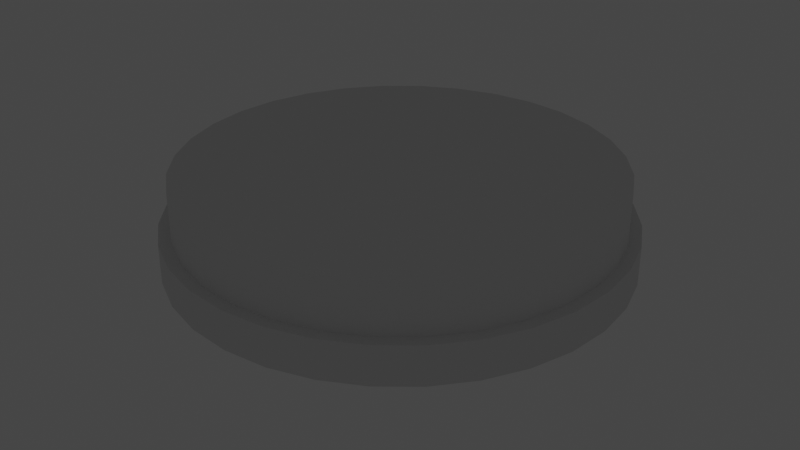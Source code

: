 # Source: smokealarm.blend  (saved by Blender 3.6.13; exported with 4.5.12 LTS)
import bpy
from mathutils import Matrix  # noqa: F401  (used for matrix-valued properties, if any)

bpy.ops.wm.read_factory_settings(use_empty=True)
scene = bpy.context.scene
scene.name = 'Scene'

# ---- collections
col_collection = bpy.data.collections.new('Collection'); scene.collection.children.link(col_collection)

# ---- materials (node trees are filled in below, after node groups)
mat_red = bpy.data.materials.new('red')
mat_red.use_transparent_shadow = False

# ---- node groups
ng_auto_smooth = bpy.data.node_groups.new('Auto Smooth', 'GeometryNodeTree')
_s = ng_auto_smooth.interface.new_socket(name='Geometry', in_out='OUTPUT', socket_type='NodeSocketGeometry')
_s = ng_auto_smooth.interface.new_socket(name='Geometry', in_out='INPUT', socket_type='NodeSocketGeometry')
_s = ng_auto_smooth.interface.new_socket(name='Angle', in_out='INPUT', socket_type='NodeSocketFloat')
_s.subtype = 'ANGLE'
_s.min_value = 0.0
_s.max_value = 3.142
ng_auto_smooth.is_modifier = True
_N = ng_auto_smooth.nodes; _L = ng_auto_smooth.links
n0 = _N.new('NodeGroupOutput'); n0.name = 'Group Output'; n0.location = (480, -100)
n1 = _N.new('NodeGroupInput'); n1.name = 'Group Input'; n1.location = (-420, -300)
n2 = _N.new('NodeGroupInput'); n2.name = 'Group Input.001'; n2.location = (-60, -100)
n3 = _N.new('GeometryNodeSetShadeSmooth'); n3.name = 'Set Shade Smooth'; n3.location = (120, -100)
n3.domain = 'EDGE'
n4 = _N.new('GeometryNodeSetShadeSmooth'); n4.name = 'Set Shade Smooth.001'; n4.location = (300, -100)
n5 = _N.new('GeometryNodeInputMeshEdgeAngle'); n5.name = 'Edge Angle'; n5.location = (-420, -220)
n6 = _N.new('GeometryNodeInputEdgeSmooth'); n6.name = 'Is Edge Smooth'; n6.location = (-60, -160)
n7 = _N.new('GeometryNodeInputShadeSmooth'); n7.name = 'Is Face Smooth'; n7.location = (-240, -340)
n8 = _N.new('FunctionNodeBooleanMath'); n8.name = 'Boolean Math'; n8.location = (-60, -220)
n9 = _N.new('FunctionNodeCompare'); n9.name = 'Compare'; n9.location = (-240, -180)
n9.operation = 'LESS_EQUAL'
_L.new(n5.outputs[0], n9.inputs[0])
_L.new(n4.outputs[0], n0.inputs[0])
_L.new(n1.outputs[1], n9.inputs[1])
_L.new(n9.outputs[0], n8.inputs[0])
_L.new(n7.outputs[0], n8.inputs[1])
_L.new(n2.outputs[0], n3.inputs[0])
_L.new(n6.outputs[0], n3.inputs[1])
_L.new(n3.outputs[0], n4.inputs[0])
_L.new(n8.outputs[0], n3.inputs[2])
n0.is_active_output = True

# ---- material node trees
mat_red.use_nodes = True; mat_red.node_tree.nodes.clear()
_N = mat_red.node_tree.nodes; _L = mat_red.node_tree.links
n0 = _N.new('ShaderNodeBsdfPrincipled'); n0.name = 'Principled BSDF'; n0.location = (10, 300)
n0.distribution = 'GGX'
n0.subsurface_method = 'RANDOM_WALK_SKIN'
n0.inputs[0].default_value = (0.8, 0.0, 0.006062, 1.0)
n0.inputs[3].default_value = 1.45
n0.inputs[27].default_value = (1.0, 0.0, 0.005083, 1.0)
n0.inputs[28].default_value = 10.0
n1 = _N.new('ShaderNodeOutputMaterial'); n1.name = 'Material Output'; n1.location = (300, 300)
_L.new(n0.outputs[0], n1.inputs[0])
n1.is_active_output = True

# ---- world
world_world = bpy.data.worlds.new('World'); scene.world = world_world
world_world.use_nodes = True; world_world.node_tree.nodes.clear()
_N = world_world.node_tree.nodes; _L = world_world.node_tree.links
n0 = _N.new('ShaderNodeOutputWorld'); n0.name = 'World Output'; n0.location = (300, 300)
n1 = _N.new('ShaderNodeBackground'); n1.name = 'Background'; n1.location = (10, 300)
n1.inputs[0].default_value = (0.05088, 0.05088, 0.05088, 1.0)
_L.new(n1.outputs[0], n0.inputs[0])
n0.is_active_output = True
world_world.color = (0.05088, 0.05088, 0.05088)
world_world.use_sun_shadow = False
world_world.sun_shadow_jitter_overblur = 0.0

# ---- meshes
me_cylinder = bpy.data.meshes.new('Cylinder')
me_cylinder.from_pydata([(0.0, 0.3666, -0.08704), (0.0, 0.3666, 0.0), (0.07151, 0.3595, -0.08704), (0.07151, 0.3595, 0.0), (0.1403, 0.3386, -0.08704), (0.1403, 0.3386, 0.0), (0.2036, 0.3048, -0.08704), (0.2036, 0.3048, 0.0), (0.2592, 0.2592, -0.08704), (0.2592, 0.2592, 0.0), (0.3048, 0.2036, -0.08704), (0.3048, 0.2036, 0.0), (0.3386, 0.1403, -0.08704), (0.3386, 0.1403, 0.0), (0.3595, 0.07151, -0.08704), (0.3595, 0.07151, 0.0), (0.3666, 0.0, -0.08704), (0.3666, 0.0, 0.0), (0.3595, -0.07151, -0.08704), (0.3595, -0.07151, 0.0), (0.3386, -0.1403, -0.08704), (0.3386, -0.1403, 0.0), (0.3048, -0.2036, -0.08704), (0.3048, -0.2036, 0.0), (0.2592, -0.2592, -0.08704), (0.2592, -0.2592, 0.0), (0.2036, -0.3048, -0.08704), (0.2036, -0.3048, 0.0), (0.1403, -0.3386, -0.08704), (0.1403, -0.3386, 0.0), (0.07151, -0.3595, -0.08704), (0.07151, -0.3595, 0.0), (0.0, -0.3666, -0.08704), (0.0, -0.3666, 0.0), (-0.07151, -0.3595, -0.08704), (-0.07151, -0.3595, 0.0), (-0.1403, -0.3386, -0.08704), (-0.1403, -0.3386, 0.0), (-0.2036, -0.3048, -0.08704), (-0.2036, -0.3048, 0.0), (-0.2592, -0.2592, -0.08704), (-0.2592, -0.2592, 0.0), (-0.3048, -0.2036, -0.08704), (-0.3048, -0.2036, 0.0), (-0.3386, -0.1403, -0.08704), (-0.3386, -0.1403, 0.0), (-0.3595, -0.07151, -0.08704), (-0.3595, -0.07151, 0.0), (-0.3666, 0.0, -0.08704), (-0.3666, 0.0, 0.0), (-0.3595, 0.07151, -0.08704), (-0.3595, 0.07151, 0.0), (-0.3386, 0.1403, -0.08704), (-0.3386, 0.1403, 0.0), (-0.3048, 0.2036, -0.08704), (-0.3048, 0.2036, 0.0), (-0.2592, 0.2592, -0.08704), (-0.2592, 0.2592, 0.0), (-0.2036, 0.3048, -0.08704), (-0.2036, 0.3048, 0.0), (-0.1403, 0.3386, -0.08704), (-0.1403, 0.3386, 0.0), (-0.07151, 0.3595, -0.08704), (-0.07151, 0.3595, 0.0), (5.989e-10, 0.387, -0.08704), (0.07551, 0.3796, -0.08704), (0.1481, 0.3576, -0.08704), (0.215, 0.3218, -0.08704), (0.2737, 0.2737, -0.08704), (0.3218, 0.215, -0.08704), (0.3576, 0.1481, -0.08704), (0.3796, 0.07551, -0.08704), (0.387, 1.562e-10, -0.08704), (0.3796, -0.07551, -0.08704), (0.3576, -0.1481, -0.08704), (0.3218, -0.215, -0.08704), (0.2737, -0.2737, -0.08704), (0.215, -0.3218, -0.08704), (0.1481, -0.3576, -0.08704), (0.07551, -0.3796, -0.08704), (5.989e-10, -0.387, -0.08704), (-0.07551, -0.3796, -0.08704), (-0.1481, -0.3576, -0.08704), (-0.215, -0.3218, -0.08704), (-0.2737, -0.2737, -0.08704), (-0.3218, -0.215, -0.08704), (-0.3576, -0.1481, -0.08704), (-0.3796, -0.07551, -0.08704), (-0.387, 1.562e-10, -0.08704), (-0.3796, 0.07551, -0.08704), (-0.3576, 0.1481, -0.08704), (-0.3218, 0.215, -0.08704), (-0.2737, 0.2737, -0.08704), (-0.215, 0.3218, -0.08704), (-0.1481, 0.3576, -0.08704), (-0.07551, 0.3796, -0.08704), (3.309e-10, 0.387, -0.1529), (0.07551, 0.3796, -0.1529), (0.1481, 0.3576, -0.1529), (0.215, 0.3218, -0.1529), (0.2737, 0.2737, -0.1529), (0.3218, 0.215, -0.1529), (0.3576, 0.1481, -0.1529), (0.3796, 0.07551, -0.1529), (0.387, 1.562e-10, -0.1529), (0.3796, -0.07551, -0.1529), (0.3576, -0.1481, -0.1529), (0.3218, -0.215, -0.1529), (0.2737, -0.2737, -0.1529), (0.215, -0.3218, -0.1529), (0.1481, -0.3576, -0.1529), (0.07551, -0.3796, -0.1529), (3.309e-10, -0.387, -0.1529), (-0.07551, -0.3796, -0.1529), (-0.1481, -0.3576, -0.1529), (-0.215, -0.3218, -0.1529), (-0.2737, -0.2737, -0.1529), (-0.3218, -0.215, -0.1529), (-0.3576, -0.1481, -0.1529), (-0.3796, -0.07551, -0.1529), (-0.387, 1.562e-10, -0.1529), (-0.3796, 0.07551, -0.1529), (-0.3576, 0.1481, -0.1529), (-0.3218, 0.215, -0.1529), (-0.2737, 0.2737, -0.1529), (-0.215, 0.3218, -0.1529), (-0.1481, 0.3576, -0.1529), (-0.07551, 0.3796, -0.1529), (1.499e-09, 0.297, -0.1778), (0.05794, 0.2913, -0.1778), (0.1137, 0.2744, -0.1778), (0.165, 0.2469, -0.1778), (0.21, 0.21, -0.1778), (0.2469, 0.165, -0.1778), (0.2744, 0.1137, -0.1778), (0.2913, 0.05794, -0.1778), (0.297, -1.83e-09, -0.1778), (0.2913, -0.05794, -0.1778), (0.2744, -0.1137, -0.1778), (0.2469, -0.165, -0.1778), (0.21, -0.21, -0.1778), (0.165, -0.2469, -0.1778), (0.1137, -0.2744, -0.1778), (0.05794, -0.2913, -0.1778), (1.499e-09, -0.297, -0.1778), (-0.05794, -0.2913, -0.1778), (-0.1137, -0.2744, -0.1778), (-0.165, -0.2469, -0.1778), (-0.21, -0.21, -0.1778), (-0.2469, -0.165, -0.1778), (-0.2168, 0.09538, -0.1225), (-0.2196, 0.1033, -0.1213), (-0.1784, -0.07948, -0.1302), (-0.1899, -0.08423, -0.1279), (-0.1812, -0.0874, -0.1291), (-0.2469, 0.165, -0.1778), (-0.21, 0.21, -0.1778), (-0.165, 0.2469, -0.1778), (-0.1137, 0.2744, -0.1778), (-0.05794, 0.2913, -0.1778), (4.362e-09, 0.1724, -0.201), (0.03363, 0.1691, -0.201), (0.06596, 0.1592, -0.201), (0.09576, 0.1433, -0.201), (0.1219, 0.1219, -0.201), (0.1433, 0.09576, -0.201), (0.1592, 0.06596, -0.201), (0.1691, 0.03363, -0.201), (0.1724, -3.016e-09, -0.201), (0.1691, -0.03363, -0.201), (0.1592, -0.06596, -0.201), (0.1433, -0.09576, -0.201), (0.1219, -0.1219, -0.201), (0.09576, -0.1433, -0.201), (0.06596, -0.1592, -0.201), (0.03363, -0.1691, -0.201), (4.362e-09, -0.1724, -0.201), (-0.03363, -0.1691, -0.201), (-0.06596, -0.1592, -0.201), (-0.09576, -0.1433, -0.201), (-0.1219, -0.1219, -0.201), (-0.1433, -0.09576, -0.201), (-0.1592, -0.06596, -0.201), (-0.1691, -0.03363, -0.201), (-0.1724, -3.016e-09, -0.201), (-0.1691, 0.03363, -0.201), (-0.1592, 0.06596, -0.201), (-0.1433, 0.09576, -0.201), (-0.1219, 0.1219, -0.201), (-0.09576, 0.1433, -0.201), (-0.06596, 0.1592, -0.201), (-0.03363, 0.1691, -0.201), (8.604e-09, 0.07725, -0.209), (0.01507, 0.07577, -0.209), (0.02956, 0.07137, -0.209), (0.04292, 0.06423, -0.209), (0.05463, 0.05463, -0.209), (0.06423, 0.04292, -0.209), (0.07137, 0.02956, -0.209), (0.07577, 0.01507, -0.209), (0.07725, -1.79e-09, -0.209), (0.07577, -0.01507, -0.209), (0.07137, -0.02956, -0.209), (0.06423, -0.04292, -0.209), (0.05463, -0.05463, -0.209), (0.04292, -0.06423, -0.209), (0.02956, -0.07137, -0.209), (0.01507, -0.07577, -0.209), (8.604e-09, -0.07725, -0.209), (-0.01507, -0.07577, -0.209), (-0.02956, -0.07137, -0.209), (-0.04292, -0.06423, -0.209), (-0.05463, -0.05463, -0.209), (-0.06423, -0.04292, -0.209), (-0.07137, -0.02956, -0.209), (-0.07577, -0.01507, -0.209), (-0.07725, -1.79e-09, -0.209), (-0.07577, 0.01507, -0.209), (-0.07137, 0.02956, -0.209), (-0.06423, 0.04292, -0.209), (-0.05463, 0.05463, -0.209), (-0.04292, 0.06423, -0.209), (-0.02956, 0.07137, -0.209), (-0.01507, 0.07577, -0.209), (-0.01507, 0.07577, -0.1895), (-0.02956, 0.07137, -0.1895), (-0.04292, 0.06423, -0.1895), (-0.05463, 0.05463, -0.1895), (-0.06423, 0.04292, -0.1895), (-0.07137, 0.02956, -0.1895), (-0.07577, 0.01507, -0.1895), (-0.07725, -1.72e-09, -0.1895), (-0.07577, -0.01507, -0.1895), (-0.07137, -0.02956, -0.1895), (-0.06423, -0.04292, -0.1895), (-0.05463, -0.05463, -0.1895), (-0.04292, -0.06423, -0.1895), (-0.02956, -0.07137, -0.1895), (-0.01507, -0.07577, -0.1895), (8.657e-09, -0.07725, -0.1895), (0.01507, -0.07577, -0.1895), (0.02956, -0.07137, -0.1895), (0.04292, -0.06423, -0.1895), (0.05463, -0.05463, -0.1895), (0.06423, -0.04292, -0.1895), (0.07137, -0.02956, -0.1895), (0.07577, -0.01507, -0.1895), (0.07725, -1.72e-09, -0.1895), (0.07577, 0.01507, -0.1895), (0.07137, 0.02956, -0.1895), (0.06423, 0.04292, -0.1895), (0.05463, 0.05463, -0.1895), (0.04292, 0.06423, -0.1895), (0.02956, 0.07137, -0.1895), (0.01507, 0.07577, -0.1895), (8.657e-09, 0.07725, -0.1895), (-0.2168, -0.09538, -0.1225), (-0.2283, -0.1001, -0.1202), (-0.2196, -0.1033, -0.1213), (-0.2844, 0.19, -0.1654), (-0.2844, -0.19, -0.1654), (-0.2969, -0.1286, -0.1028), (-0.3081, -0.1332, -0.09948), (-0.2124, -0.1419, -0.1856), (-0.1779, -0.1188, -0.1933), (-0.2995, -0.1364, -0.1012), (-0.3081, 0.1332, -0.09948), (-0.2969, 0.1286, -0.1028), (-0.2995, 0.1364, -0.1012), (-0.2665, 0.116, -0.1119), (-0.2552, 0.1113, -0.1148), (-0.2579, 0.1192, -0.1136), (-0.2552, -0.1113, -0.1148), (-0.2665, -0.116, -0.1119), (-0.2579, -0.1192, -0.1136), (-0.2124, 0.1419, -0.1856), (-0.1779, 0.1188, -0.1933), (-0.28, -0.116, -0.1761), (-0.2687, -0.1113, -0.179), (-0.2714, -0.1192, -0.1778), (-0.2972, -0.05913, -0.1761), (-0.2852, -0.05673, -0.179), (-0.3031, -1.696e-09, -0.1761), (-0.2908, -1.889e-09, -0.179), (-0.2972, 0.05913, -0.1761), (-0.2852, 0.05673, -0.179), (-0.2687, 0.1113, -0.179), (-0.28, 0.116, -0.1761), (-0.2714, 0.1192, -0.1778), (-0.3295, 0.06554, -0.1671), (-0.3414, 0.06791, -0.1637), (-0.3481, -7.029e-10, -0.1637), (-0.3359, -9.712e-10, -0.1671), (-0.3104, 0.1286, -0.1671), (-0.3216, 0.1332, -0.1637), (-0.313, 0.1364, -0.1654), (-0.3216, -0.1332, -0.1637), (-0.3104, -0.1286, -0.1671), (-0.313, -0.1364, -0.1654), (-0.3295, -0.06554, -0.1671), (-0.3414, -0.06791, -0.1637), (-0.2417, -0.1001, -0.1844), (-0.2303, -0.09538, -0.1867), (-0.233, -0.1033, -0.1856), (-0.2034, -0.08423, -0.1921), (-0.1919, -0.07948, -0.1945), (-0.1947, -0.0874, -0.1933), (-0.2445, -0.04863, -0.1867), (-0.2566, -0.05105, -0.1844), (-0.2037, -0.04052, -0.1945), (-0.2159, -0.04294, -0.1921), (-0.2492, -2.285e-09, -0.1867), (-0.2617, -2.167e-09, -0.1844), (-0.2077, -2.68e-09, -0.1945), (-0.2201, -2.562e-09, -0.1921), (-0.2445, 0.04863, -0.1867), (-0.2566, 0.05105, -0.1844), (-0.2037, 0.04052, -0.1945), (-0.2159, 0.04294, -0.1921), (-0.2303, 0.09538, -0.1867), (-0.2417, 0.1001, -0.1844), (-0.233, 0.1033, -0.1856), (-0.1919, 0.07948, -0.1945), (-0.2034, 0.08423, -0.1921), (-0.1947, 0.0874, -0.1933), (-0.2283, 0.1001, -0.1202), (-0.1812, 0.0874, -0.1291), (-0.1784, 0.07948, -0.1302), (-0.1899, 0.08423, -0.1279), (-0.2838, -0.05913, -0.1119), (-0.2717, -0.05673, -0.1148), (-0.2896, -7.509e-09, -0.1119), (-0.2773, -7.702e-09, -0.1148), (-0.2838, 0.05913, -0.1119), (-0.2717, 0.05673, -0.1148), (-0.3346, -6.516e-09, -0.09948), (-0.3225, -6.784e-09, -0.1028), (-0.316, -0.06554, -0.1028), (-0.3279, -0.06791, -0.09948), (-0.316, 0.06554, -0.1028), (-0.3279, 0.06791, -0.09948), (-0.231, 0.04863, -0.1225), (-0.2431, 0.05105, -0.1202), (-0.1902, 0.04052, -0.1302), (-0.2024, 0.04294, -0.1279), (-0.2358, -8.097e-09, -0.1225), (-0.2482, -7.979e-09, -0.1202), (-0.1942, -8.493e-09, -0.1302), (-0.2066, -8.375e-09, -0.1279), (-0.231, -0.04863, -0.1225), (-0.2431, -0.05105, -0.1202), (-0.1902, -0.04052, -0.1302), (-0.2024, -0.04294, -0.1279), (8.702e-09, 0.07407, -0.2091), (0.01445, 0.07264, -0.2091), (0.02834, 0.06843, -0.2091), (0.04115, 0.06158, -0.2091), (0.05237, 0.05237, -0.2091), (0.06158, 0.04115, -0.2091), (0.06843, 0.02834, -0.2091), (0.07264, 0.01445, -0.2091), (0.07407, -1.816e-09, -0.2091), (0.07264, -0.01445, -0.2091), (0.06843, -0.02834, -0.2091), (0.06158, -0.04115, -0.2091), (0.05237, -0.05237, -0.2091), (0.04115, -0.06158, -0.2091), (0.02834, -0.06843, -0.2091), (0.01445, -0.07264, -0.2091), (8.702e-09, -0.07407, -0.2091), (-0.01445, -0.07264, -0.2091), (-0.02834, -0.06843, -0.2091), (-0.04115, -0.06158, -0.2091), (-0.05237, -0.05237, -0.2091), (-0.06158, -0.04115, -0.2091), (-0.06843, -0.02834, -0.2091), (-0.07264, -0.01445, -0.2091), (-0.07407, -1.816e-09, -0.2091), (-0.07264, 0.01445, -0.2091), (-0.06843, 0.02834, -0.2091), (-0.06158, 0.04115, -0.2091), (-0.05237, 0.05237, -0.2091), (-0.04115, 0.06158, -0.2091), (-0.02834, 0.06843, -0.2091), (-0.01445, 0.07264, -0.2091), (1.065e-08, 0.007588, -0.2134), (0.00148, 0.007443, -0.2134), (0.002904, 0.007011, -0.2134), (0.004216, 0.00631, -0.2134), (0.005366, 0.005366, -0.2134), (0.00631, 0.004216, -0.2134), (0.007011, 0.002904, -0.2134), (0.007443, 0.00148, -0.2134), (0.007588, -2.141e-09, -0.2134), (0.007443, -0.00148, -0.2134), (0.007011, -0.002904, -0.2134), (0.00631, -0.004216, -0.2134), (0.005366, -0.005366, -0.2134), (0.004216, -0.00631, -0.2134), (0.002904, -0.007011, -0.2134), (0.00148, -0.007443, -0.2134), (1.065e-08, -0.007588, -0.2134), (-0.00148, -0.007443, -0.2134), (-0.002904, -0.007011, -0.2134), (-0.004216, -0.00631, -0.2134), (-0.005366, -0.005366, -0.2134), (-0.00631, -0.004216, -0.2134), (-0.007011, -0.002904, -0.2134), (-0.007443, -0.00148, -0.2134), (-0.007588, -2.141e-09, -0.2134), (-0.007443, 0.00148, -0.2134), (-0.007011, 0.002904, -0.2134), (-0.00631, 0.004216, -0.2134), (-0.005366, 0.005366, -0.2134), (-0.004216, 0.00631, -0.2134), (-0.002904, 0.007011, -0.2134), (-0.00148, 0.007443, -0.2134), (-0.07264, 0.01445, -0.1896), (0.06158, -0.04115, -0.1896), (-0.07407, -1.745e-09, -0.1896), (0.06843, -0.02834, -0.1896), (-0.07264, -0.01445, -0.1896), (0.07264, -0.01445, -0.1896), (-0.06843, -0.02834, -0.1896), (0.07407, -1.745e-09, -0.1896), (-0.06158, -0.04115, -0.1896), (0.07264, 0.01445, -0.1896), (-0.05237, -0.05237, -0.1896), (0.06843, 0.02834, -0.1896), (-0.04115, -0.06158, -0.1896), (0.06158, 0.04115, -0.1896), (-0.02834, -0.06843, -0.1896), (-0.01445, 0.07264, -0.1896), (0.05237, 0.05237, -0.1896), (-0.01445, -0.07264, -0.1896), (-0.02834, 0.06843, -0.1896), (0.04115, 0.06158, -0.1896), (8.755e-09, -0.07407, -0.1896), (-0.04115, 0.06158, -0.1896), (0.02834, 0.06843, -0.1896), (0.01445, -0.07264, -0.1896), (-0.05237, 0.05237, -0.1896), (8.755e-09, 0.07407, -0.1896), (0.01445, 0.07264, -0.1896), (0.02834, -0.06843, -0.1896), (-0.06843, 0.02834, -0.1896), (-0.06158, 0.04115, -0.1896), (0.05237, -0.05237, -0.1896), (0.04115, -0.06158, -0.1896)], [], [(0, 1, 3, 2), (2, 3, 5, 4), (4, 5, 7, 6), (6, 7, 9, 8), (8, 9, 11, 10), (10, 11, 13, 12), (12, 13, 15, 14), (14, 15, 17, 16), (16, 17, 19, 18), (18, 19, 21, 20), (20, 21, 23, 22), (22, 23, 25, 24), (24, 25, 27, 26), (26, 27, 29, 28), (28, 29, 31, 30), (30, 31, 33, 32), (32, 33, 35, 34), (34, 35, 37, 36), (36, 37, 39, 38), (38, 39, 41, 40), (40, 41, 43, 42), (42, 43, 45, 44), (44, 45, 47, 46), (46, 47, 49, 48), (48, 49, 51, 50), (50, 51, 53, 52), (52, 53, 55, 54), (54, 55, 57, 56), (56, 57, 59, 58), (58, 59, 61, 60), (3, 1, 63, 61, 59, 57, 55, 53, 51, 49, 47, 45, 43, 41, 39, 37, 35, 33, 31, 29, 27, 25, 23, 21, 19, 17, 15, 13, 11, 9, 7, 5), (60, 61, 63, 62), (62, 63, 1, 0), (6, 8, 68, 67), (85, 86, 118, 117), (24, 26, 77, 76), (42, 44, 86, 85), (60, 62, 95, 94), (16, 18, 73, 72), (34, 36, 82, 81), (52, 54, 91, 90), (8, 10, 69, 68), (26, 28, 78, 77), (44, 46, 87, 86), (0, 2, 65, 64), (62, 0, 64, 95), (18, 20, 74, 73), (36, 38, 83, 82), (54, 56, 92, 91), (10, 12, 70, 69), (28, 30, 79, 78), (46, 48, 88, 87), (2, 4, 66, 65), (20, 22, 75, 74), (38, 40, 84, 83), (56, 58, 93, 92), (12, 14, 71, 70), (30, 32, 80, 79), (48, 50, 89, 88), (4, 6, 67, 66), (22, 24, 76, 75), (40, 42, 85, 84), (58, 60, 94, 93), (14, 16, 72, 71), (32, 34, 81, 80), (50, 52, 90, 89), (285, 286, 320, 316), (72, 73, 105, 104), (86, 87, 119, 118), (73, 74, 106, 105), (87, 88, 120, 119), (74, 75, 107, 106), (88, 89, 121, 120), (75, 76, 108, 107), (89, 90, 122, 121), (76, 77, 109, 108), (90, 91, 123, 122), (77, 78, 110, 109), (64, 65, 97, 96), (91, 92, 124, 123), (78, 79, 111, 110), (65, 66, 98, 97), (92, 93, 125, 124), (79, 80, 112, 111), (66, 67, 99, 98), (93, 94, 126, 125), (80, 81, 113, 112), (67, 68, 100, 99), (94, 95, 127, 126), (81, 82, 114, 113), (68, 69, 101, 100), (95, 64, 96, 127), (82, 83, 115, 114), (69, 70, 102, 101), (83, 84, 116, 115), (70, 71, 103, 102), (84, 85, 117, 116), (71, 72, 104, 103), (157, 158, 190, 189), (107, 108, 140, 139), (286, 288, 155, 275, 321, 320), (108, 109, 141, 140), (120, 121, 290, 291), (109, 110, 142, 141), (96, 97, 129, 128), (123, 124, 156, 155, 259), (110, 111, 143, 142), (97, 98, 130, 129), (124, 125, 157, 156), (111, 112, 144, 143), (98, 99, 131, 130), (125, 126, 158, 157), (112, 113, 145, 144), (99, 100, 132, 131), (126, 127, 159, 158), (113, 114, 146, 145), (100, 101, 133, 132), (127, 96, 128, 159), (114, 115, 147, 146), (101, 102, 134, 133), (115, 116, 148, 147), (102, 103, 135, 134), (116, 117, 260, 149, 148), (103, 104, 136, 135), (278, 281, 308, 301), (104, 105, 137, 136), (281, 283, 312, 308), (105, 106, 138, 137), (283, 285, 316, 312), (106, 107, 139, 138), (179, 180, 212, 211), (144, 145, 177, 176), (131, 132, 164, 163), (158, 159, 191, 190), (145, 146, 178, 177), (132, 133, 165, 164), (159, 128, 160, 191), (146, 147, 179, 178), (133, 134, 166, 165), (147, 148, 180, 179), (134, 135, 167, 166), (148, 149, 263, 264, 181, 180), (135, 136, 168, 167), (307, 311, 314, 310), (136, 137, 169, 168), (264, 306, 305, 182, 181), (137, 138, 170, 169), (311, 315, 318, 314), (138, 139, 171, 170), (315, 319, 323, 318), (139, 140, 172, 171), (319, 321, 275, 276, 324, 323), (140, 141, 173, 172), (273, 272, 274), (141, 142, 174, 173), (128, 129, 161, 160), (155, 156, 188, 187, 276, 275), (142, 143, 175, 174), (129, 130, 162, 161), (156, 157, 189, 188), (143, 144, 176, 175), (130, 131, 163, 162), (230, 229, 445, 417), (166, 167, 199, 198), (180, 181, 213, 212), (167, 168, 200, 199), (181, 182, 214, 213), (168, 169, 201, 200), (182, 183, 215, 214), (169, 170, 202, 201), (183, 184, 216, 215), (170, 171, 203, 202), (184, 185, 217, 216), (171, 172, 204, 203), (185, 186, 218, 217), (172, 173, 205, 204), (186, 187, 219, 218), (173, 174, 206, 205), (160, 161, 193, 192), (187, 188, 220, 219), (174, 175, 207, 206), (161, 162, 194, 193), (188, 189, 221, 220), (175, 176, 208, 207), (162, 163, 195, 194), (189, 190, 222, 221), (176, 177, 209, 208), (163, 164, 196, 195), (190, 191, 223, 222), (177, 178, 210, 209), (164, 165, 197, 196), (191, 160, 192, 223), (178, 179, 211, 210), (165, 166, 198, 197), (216, 217, 230, 231), (377, 376, 421, 419), (215, 216, 231, 232), (376, 375, 423, 421), (214, 215, 232, 233), (375, 374, 425, 423), (213, 214, 233, 234), (374, 373, 427, 425), (212, 213, 234, 235), (373, 372, 429, 427), (211, 212, 235, 236), (372, 371, 431, 429), (210, 211, 236, 237), (371, 370, 434, 431), (209, 210, 237, 238), (370, 369, 437, 434), (208, 209, 238, 239), (369, 368, 440, 437), (207, 208, 239, 240), (368, 367, 444, 440), (206, 207, 240, 241), (367, 366, 448, 444), (205, 206, 241, 242), (366, 365, 447, 448), (204, 205, 242, 243), (365, 364, 418, 447), (203, 204, 243, 244), (364, 363, 420, 418), (202, 203, 244, 245), (363, 362, 422, 420), (201, 202, 245, 246), (362, 361, 424, 422), (122, 123, 259, 295, 294), (263, 303, 302, 304, 306, 264), (118, 119, 300, 296), (117, 118, 296, 298, 260), (119, 120, 291, 300), (121, 122, 294, 290), (293, 295, 259, 155, 288, 287), (322, 324, 276, 187, 186), (289, 293, 287, 284), (317, 322, 186, 185), (292, 289, 284, 282), (313, 317, 185, 184), (299, 292, 282, 280), (309, 313, 184, 183), (297, 299, 280, 277), (305, 309, 183, 182), (260, 298, 297, 277, 279, 149), (302, 307, 310, 304), (316, 320, 325, 342), (324, 322, 327, 326), (313, 309, 351, 347), (286, 285, 334, 270), (320, 321, 151, 325), (308, 312, 346, 350), (284, 287, 269, 333), (295, 293, 267, 268), (319, 315, 341, 150), (285, 283, 332, 334), (287, 288, 271, 269), (291, 290, 340, 335), (321, 319, 150, 151), (311, 307, 349, 345), (289, 292, 336, 339), (305, 306, 154, 152), (314, 318, 344, 348), (282, 284, 333, 331), (288, 286, 270, 271), (290, 294, 266, 340), (283, 281, 330, 332), (278, 279, 274, 272), (306, 304, 153, 154), (317, 313, 347, 343), (149, 279, 278, 301, 303, 263), (270, 269, 271), (267, 266, 268), (262, 261, 265), (257, 256, 258), (153, 152, 154), (150, 325, 151), (327, 328, 326), (273, 329, 330, 272), (329, 331, 332, 330), (331, 333, 334, 332), (333, 269, 270, 334), (336, 337, 338, 335), (337, 261, 262, 338), (267, 339, 340, 266), (339, 336, 335, 340), (150, 341, 342, 325), (327, 343, 344, 328), (341, 345, 346, 342), (343, 347, 348, 344), (345, 349, 350, 346), (347, 351, 352, 348), (349, 256, 257, 350), (351, 152, 153, 352), (294, 295, 268, 266), (322, 317, 343, 327), (298, 296, 262, 265), (292, 299, 337, 336), (310, 314, 348, 352), (323, 324, 326, 328), (307, 302, 256, 349), (277, 280, 329, 273), (318, 323, 328, 344), (297, 298, 265, 261), (300, 291, 335, 338), (301, 308, 350, 257), (315, 311, 345, 341), (303, 301, 257, 258), (299, 297, 261, 337), (309, 305, 152, 351), (281, 278, 272, 330), (296, 300, 338, 262), (304, 310, 352, 153), (279, 277, 273, 274), (280, 282, 331, 329), (312, 316, 342, 346), (302, 303, 258, 256), (293, 289, 339, 267), (361, 362, 394, 393), (385, 386, 387, 388, 389, 390, 391, 392, 393, 394, 395, 396, 397, 398, 399, 400, 401, 402, 403, 404, 405, 406, 407, 408, 409, 410, 411, 412, 413, 414, 415, 416), (375, 376, 408, 407), (362, 363, 395, 394), (376, 377, 409, 408), (363, 364, 396, 395), (377, 378, 410, 409), (364, 365, 397, 396), (378, 379, 411, 410), (365, 366, 398, 397), (379, 380, 412, 411), (366, 367, 399, 398), (353, 354, 386, 385), (380, 381, 413, 412), (367, 368, 400, 399), (354, 355, 387, 386), (381, 382, 414, 413), (368, 369, 401, 400), (355, 356, 388, 387), (382, 383, 415, 414), (369, 370, 402, 401), (356, 357, 389, 388), (383, 384, 416, 415), (370, 371, 403, 402), (357, 358, 390, 389), (384, 353, 385, 416), (371, 372, 404, 403), (358, 359, 391, 390), (372, 373, 405, 404), (359, 360, 392, 391), (373, 374, 406, 405), (360, 361, 393, 392), (374, 375, 407, 406), (244, 243, 447, 418), (231, 230, 417, 419), (245, 244, 418, 420), (232, 231, 419, 421), (246, 245, 420, 422), (233, 232, 421, 423), (247, 246, 422, 424), (234, 233, 423, 425), (248, 247, 424, 426), (235, 234, 425, 427), (249, 248, 426, 428), (236, 235, 427, 429), (250, 249, 428, 430), (237, 236, 429, 431), (224, 255, 442, 432), (251, 250, 430, 433), (238, 237, 431, 434), (225, 224, 432, 435), (252, 251, 433, 436), (239, 238, 434, 437), (226, 225, 435, 438), (253, 252, 436, 439), (240, 239, 437, 440), (227, 226, 438, 441), (254, 253, 439, 443), (241, 240, 440, 444), (228, 227, 441, 446), (255, 254, 443, 442), (242, 241, 444, 448), (229, 228, 446, 445), (243, 242, 448, 447), (378, 377, 419, 417), (217, 218, 229, 230), (379, 378, 417, 445), (218, 219, 228, 229), (192, 193, 254, 255), (380, 379, 445, 446), (354, 353, 442, 443), (219, 220, 227, 228), (193, 194, 253, 254), (381, 380, 446, 441), (355, 354, 443, 439), (220, 221, 226, 227), (194, 195, 252, 253), (382, 381, 441, 438), (356, 355, 439, 436), (221, 222, 225, 226), (195, 196, 251, 252), (383, 382, 438, 435), (357, 356, 436, 433), (222, 223, 224, 225), (196, 197, 250, 251), (384, 383, 435, 432), (358, 357, 433, 430), (223, 192, 255, 224), (197, 198, 249, 250), (353, 384, 432, 442), (359, 358, 430, 428), (198, 199, 248, 249), (360, 359, 428, 426), (199, 200, 247, 248), (361, 360, 426, 424), (200, 201, 246, 247)])
me_cylinder.polygons.foreach_set('use_smooth', [True] * 412)
_k = set([(96, 97), (96, 127), (97, 98), (98, 99), (99, 100), (100, 101), (101, 102), (102, 103), (103, 104), (104, 105), (105, 106), (106, 107), (107, 108), (108, 109), (109, 110), (110, 111), (111, 112), (112, 113), (113, 114), (114, 115), (115, 116), (116, 117), (117, 118), (118, 119), (119, 120), (120, 121), (121, 122), (122, 123), (123, 124), (124, 125), (125, 126), (126, 127)])
me_cylinder.attributes.new('sharp_edge', 'BOOLEAN', 'EDGE').data.foreach_set('value', [ (min(e.vertices), max(e.vertices)) in _k for e in me_cylinder.edges])
_uv = me_cylinder.uv_layers.new(name='UVMap')
_uv.uv.foreach_set('vector', [1.0, 0.5, 1.0, 1.0, 0.9688, 1.0, 0.9688, 0.5, 0.9688, 0.5, 0.9688, 1.0, 0.9375, 1.0, 0.9375, 0.5, 0.9375, 0.5, 0.9375, 1.0, 0.9062, 1.0, 0.9062, 0.5, 0.9062, 0.5, 0.9062, 1.0, 0.875, 1.0, 0.875, 0.5, 0.875, 0.5, 0.875, 1.0, 0.8438, 1.0, 0.8438, 0.5, 0.8438, 0.5, 0.8438, 1.0, 0.8125, 1.0, 0.8125, 0.5, 0.8125, 0.5, 0.8125, 1.0, 0.7812, 1.0, 0.7812, 0.5, 0.7812, 0.5, 0.7812, 1.0, 0.75, 1.0, 0.75, 0.5, 0.75, 0.5, 0.75, 1.0, 0.7188, 1.0, 0.7188, 0.5, 0.7188, 0.5, 0.7188, 1.0, 0.6875, 1.0, 0.6875, 0.5, 0.6875, 0.5, 0.6875, 1.0, 0.6562, 1.0, 0.6562, 0.5, 0.6562, 0.5, 0.6562, 1.0, 0.625, 1.0, 0.625, 0.5, 0.625, 0.5, 0.625, 1.0, 0.5938, 1.0, 0.5938, 0.5, 0.5938, 0.5, 0.5938, 1.0, 0.5625, 1.0, 0.5625, 0.5, 0.5625, 0.5, 0.5625, 1.0, 0.5312, 1.0, 0.5312, 0.5, 0.5312, 0.5, 0.5312, 1.0, 0.5, 1.0, 0.5, 0.5, 0.5, 0.5, 0.5, 1.0, 0.4688, 1.0, 0.4688, 0.5, 0.4688, 0.5, 0.4688, 1.0, 0.4375, 1.0, 0.4375, 0.5, 0.4375, 0.5, 0.4375, 1.0, 0.4062, 1.0, 0.4062, 0.5, 0.4062, 0.5, 0.4062, 1.0, 0.375, 1.0, 0.375, 0.5, 0.375, 0.5, 0.375, 1.0, 0.3438, 1.0, 0.3438, 0.5, 0.3438, 0.5, 0.3438, 1.0, 0.3125, 1.0, 0.3125, 0.5, 0.3125, 0.5, 0.3125, 1.0, 0.2812, 1.0, 0.2812, 0.5, 0.2812, 0.5, 0.2812, 1.0, 0.25, 1.0, 0.25, 0.5, 0.25, 0.5, 0.25, 1.0, 0.2188, 1.0, 0.2188, 0.5, 0.2188, 0.5, 0.2188, 1.0, 0.1875, 1.0, 0.1875, 0.5, 0.1875, 0.5, 0.1875, 1.0, 0.1562, 1.0, 0.1562, 0.5, 0.1562, 0.5, 0.1562, 1.0, 0.125, 1.0, 0.125, 0.5, 0.125, 0.5, 0.125, 1.0, 0.09375, 1.0, 0.09375, 0.5, 0.09375, 0.5, 0.09375, 1.0, 0.0625, 1.0, 0.0625, 0.5, 0.2968, 0.4854, 0.25, 0.49, 0.2032, 0.4854, 0.1582, 0.4717, 0.1167, 0.4496, 0.08029, 0.4197, 0.05045, 0.3833, 0.02827, 0.3418, 0.01461, 0.2968, 0.01, 0.25, 0.01461, 0.2032, 0.02827, 0.1582, 0.05045, 0.1167, 0.08029, 0.08029, 0.1167, 0.05045, 0.1582, 0.02827, 0.2032, 0.01461, 0.25, 0.01, 0.2968, 0.01461, 0.3418, 0.02827, 0.3833, 0.05045, 0.4197, 0.08029, 0.4496, 0.1167, 0.4717, 0.1582, 0.4854, 0.2032, 0.49, 0.25, 0.4854, 0.2968, 0.4717, 0.3418, 0.4496, 0.3833, 0.4197, 0.4197, 0.3833, 0.4496, 0.3418, 0.4717, 0.0625, 0.5, 0.0625, 1.0, 0.03125, 1.0, 0.03125, 0.5, 0.03125, 0.5, 0.03125, 1.0, 0.0, 1.0, 0.0, 0.5, 0.9062, 0.5, 0.875, 0.5, 0.875, 0.5, 0.9062, 0.5, 0.3438, 0.5, 0.3125, 0.5, 0.3125, 0.5, 0.3438, 0.5, 0.625, 0.5, 0.5938, 0.5, 0.5938, 0.5, 0.625, 0.5, 0.3438, 0.5, 0.3125, 0.5, 0.3125, 0.5, 0.3438, 0.5, 0.0625, 0.5, 0.03125, 0.5, 0.03125, 0.5, 0.0625, 0.5, 0.75, 0.5, 0.7188, 0.5, 0.7188, 0.5, 0.75, 0.5, 0.4688, 0.5, 0.4375, 0.5, 0.4375, 0.5, 0.4688, 0.5, 0.1875, 0.5, 0.1562, 0.5, 0.1562, 0.5, 0.1875, 0.5, 0.875, 0.5, 0.8438, 0.5, 0.8438, 0.5, 0.875, 0.5, 0.5938, 0.5, 0.5625, 0.5, 0.5625, 0.5, 0.5938, 0.5, 0.3125, 0.5, 0.2812, 0.5, 0.2812, 0.5, 0.3125, 0.5, 1.0, 0.5, 0.9688, 0.5, 0.9688, 0.5, 1.0, 0.5, 0.03125, 0.5, 0.0, 0.5, 0.0, 0.5, 0.03125, 0.5, 0.7188, 0.5, 0.6875, 0.5, 0.6875, 0.5, 0.7188, 0.5, 0.4375, 0.5, 0.4062, 0.5, 0.4062, 0.5, 0.4375, 0.5, 0.1562, 0.5, 0.125, 0.5, 0.125, 0.5, 0.1562, 0.5, 0.8438, 0.5, 0.8125, 0.5, 0.8125, 0.5, 0.8438, 0.5, 0.5625, 0.5, 0.5312, 0.5, 0.5312, 0.5, 0.5625, 0.5, 0.2812, 0.5, 0.25, 0.5, 0.25, 0.5, 0.2812, 0.5, 0.9688, 0.5, 0.9375, 0.5, 0.9375, 0.5, 0.9688, 0.5, 0.6875, 0.5, 0.6562, 0.5, 0.6562, 0.5, 0.6875, 0.5, 0.4062, 0.5, 0.375, 0.5, 0.375, 0.5, 0.4062, 0.5, 0.125, 0.5, 0.09375, 0.5, 0.09375, 0.5, 0.125, 0.5, 0.8125, 0.5, 0.7812, 0.5, 0.7812, 0.5, 0.8125, 0.5, 0.5312, 0.5, 0.5, 0.5, 0.5, 0.5, 0.5312, 0.5, 0.25, 0.5, 0.2188, 0.5, 0.2188, 0.5, 0.25, 0.5, 0.9375, 0.5, 0.9062, 0.5, 0.9062, 0.5, 0.9375, 0.5, 0.6562, 0.5, 0.625, 0.5, 0.625, 0.5, 0.6562, 0.5, 0.375, 0.5, 0.3438, 0.5, 0.3438, 0.5, 0.375, 0.5, 0.09375, 0.5, 0.0625, 0.5, 0.0625, 0.5, 0.09375, 0.5, 0.7812, 0.5, 0.75, 0.5, 0.75, 0.5, 0.7812, 0.5, 0.5, 0.5, 0.4688, 0.5, 0.4688, 0.5, 0.5, 0.5, 0.2188, 0.5, 0.1875, 0.5, 0.1875, 0.5, 0.2188, 0.5, 0.2188, 0.5, 0.1875, 0.5, 0.1875, 0.5, 0.2188, 0.5, 0.75, 0.5, 0.7188, 0.5, 0.7188, 0.5, 0.75, 0.5, 0.3125, 0.5, 0.2812, 0.5, 0.2812, 0.5, 0.3125, 0.5, 0.7188, 0.5, 0.6875, 0.5, 0.6875, 0.5, 0.7188, 0.5, 0.2812, 0.5, 0.25, 0.5, 0.25, 0.5, 0.2812, 0.5, 0.6875, 0.5, 0.6562, 0.5, 0.6562, 0.5, 0.6875, 0.5, 0.25, 0.5, 0.2188, 0.5, 0.2188, 0.5, 0.25, 0.5, 0.6562, 0.5, 0.625, 0.5, 0.625, 0.5, 0.6562, 0.5, 0.2188, 0.5, 0.1875, 0.5, 0.1875, 0.5, 0.2188, 0.5, 0.625, 0.5, 0.5938, 0.5, 0.5938, 0.5, 0.625, 0.5, 0.1875, 0.5, 0.1562, 0.5, 0.1562, 0.5, 0.1875, 0.5, 0.5938, 0.5, 0.5625, 0.5, 0.5625, 0.5, 0.5938, 0.5, 1.0, 0.5, 0.9688, 0.5, 0.9688, 0.5, 1.0, 0.5, 0.1562, 0.5, 0.125, 0.5, 0.125, 0.5, 0.1562, 0.5, 0.5625, 0.5, 0.5312, 0.5, 0.5312, 0.5, 0.5625, 0.5, 0.9688, 0.5, 0.9375, 0.5, 0.9375, 0.5, 0.9688, 0.5, 0.125, 0.5, 0.09375, 0.5, 0.09375, 0.5, 0.125, 0.5, 0.5312, 0.5, 0.5, 0.5, 0.5, 0.5, 0.5312, 0.5, 0.9375, 0.5, 0.9062, 0.5, 0.9062, 0.5, 0.9375, 0.5, 0.09375, 0.5, 0.0625, 0.5, 0.0625, 0.5, 0.09375, 0.5, 0.5, 0.5, 0.4688, 0.5, 0.4688, 0.5, 0.5, 0.5, 0.9062, 0.5, 0.875, 0.5, 0.875, 0.5, 0.9062, 0.5, 0.0625, 0.5, 0.03125, 0.5, 0.03125, 0.5, 0.0625, 0.5, 0.4688, 0.5, 0.4375, 0.5, 0.4375, 0.5, 0.4688, 0.5, 0.875, 0.5, 0.8438, 0.5, 0.8438, 0.5, 0.875, 0.5, 0.03125, 0.5, 0.0, 0.5, 0.0, 0.5, 0.03125, 0.5, 0.4375, 0.5, 0.4062, 0.5, 0.4062, 0.5, 0.4375, 0.5, 0.8438, 0.5, 0.8125, 0.5, 0.8125, 0.5, 0.8438, 0.5, 0.4062, 0.5, 0.375, 0.5, 0.375, 0.5, 0.4062, 0.5, 0.8125, 0.5, 0.7812, 0.5, 0.7812, 0.5, 0.8125, 0.5, 0.375, 0.5, 0.3438, 0.5, 0.3438, 0.5, 0.375, 0.5, 0.7812, 0.5, 0.75, 0.5, 0.75, 0.5, 0.7812, 0.5, 0.09375, 0.5, 0.0625, 0.5, 0.0625, 0.5, 0.09375, 0.5, 0.6562, 0.5, 0.625, 0.5, 0.625, 0.5, 0.6562, 0.5, 0.1875, 0.5, 0.1841, 0.5, 0.1562, 0.5, 0.1562, 0.5, 0.1836, 0.5, 0.1875, 0.5, 0.625, 0.5, 0.5938, 0.5, 0.5938, 0.5, 0.625, 0.5, 0.25, 0.5, 0.2188, 0.5, 0.2188, 0.5, 0.25, 0.5, 0.5938, 0.5, 0.5625, 0.5, 0.5625, 0.5, 0.5938, 0.5, 1.0, 0.5, 0.9688, 0.5, 0.9688, 0.5, 1.0, 0.5, 0.1562, 0.5, 0.125, 0.5, 0.125, 0.5, 0.1562, 0.5, 0.1563, 0.5, 0.5625, 0.5, 0.5312, 0.5, 0.5312, 0.5, 0.5625, 0.5, 0.9688, 0.5, 0.9375, 0.5, 0.9375, 0.5, 0.9688, 0.5, 0.125, 0.5, 0.09375, 0.5, 0.09375, 0.5, 0.125, 0.5, 0.5312, 0.5, 0.5, 0.5, 0.5, 0.5, 0.5312, 0.5, 0.9375, 0.5, 0.9062, 0.5, 0.9062, 0.5, 0.9375, 0.5, 0.09375, 0.5, 0.0625, 0.5, 0.0625, 0.5, 0.09375, 0.5, 0.5, 0.5, 0.4688, 0.5, 0.4688, 0.5, 0.5, 0.5, 0.9062, 0.5, 0.875, 0.5, 0.875, 0.5, 0.9062, 0.5, 0.0625, 0.5, 0.03125, 0.5, 0.03125, 0.5, 0.0625, 0.5, 0.4688, 0.5, 0.4375, 0.5, 0.4375, 0.5, 0.4688, 0.5, 0.875, 0.5, 0.8438, 0.5, 0.8438, 0.5, 0.875, 0.5, 0.03125, 0.5, 0.0, 0.5, 0.0, 0.5, 0.03125, 0.5, 0.4375, 0.5, 0.4062, 0.5, 0.4062, 0.5, 0.4375, 0.5, 0.8438, 0.5, 0.8125, 0.5, 0.8125, 0.5, 0.8438, 0.5, 0.4062, 0.5, 0.375, 0.5, 0.375, 0.5, 0.4062, 0.5, 0.8125, 0.5, 0.7812, 0.5, 0.7812, 0.5, 0.8125, 0.5, 0.375, 0.5, 0.3438, 0.5, 0.3438, 0.5, 0.3438, 0.5, 0.375, 0.5, 0.7812, 0.5, 0.75, 0.5, 0.75, 0.5, 0.7812, 0.5, 0.3125, 0.5, 0.2812, 0.5, 0.2812, 0.5, 0.3125, 0.5, 0.75, 0.5, 0.7188, 0.5, 0.7188, 0.5, 0.75, 0.5, 0.2812, 0.5, 0.25, 0.5, 0.25, 0.5, 0.2812, 0.5, 0.7188, 0.5, 0.6875, 0.5, 0.6875, 0.5, 0.7188, 0.5, 0.25, 0.5, 0.2188, 0.5, 0.2188, 0.5, 0.25, 0.5, 0.6875, 0.5, 0.6562, 0.5, 0.6562, 0.5, 0.6875, 0.5, 0.4062, 0.5, 0.375, 0.5, 0.375, 0.5, 0.4062, 0.5, 0.5, 0.5, 0.4688, 0.5, 0.4688, 0.5, 0.5, 0.5, 0.9062, 0.5, 0.875, 0.5, 0.875, 0.5, 0.9062, 0.5, 0.0625, 0.5, 0.03125, 0.5, 0.03125, 0.5, 0.0625, 0.5, 0.4688, 0.5, 0.4375, 0.5, 0.4375, 0.5, 0.4688, 0.5, 0.875, 0.5, 0.8438, 0.5, 0.8438, 0.5, 0.875, 0.5, 0.03125, 0.5, 0.0, 0.5, 0.0, 0.5, 0.03125, 0.5, 0.4375, 0.5, 0.4062, 0.5, 0.4062, 0.5, 0.4375, 0.5, 0.8438, 0.5, 0.8125, 0.5, 0.8125, 0.5, 0.8438, 0.5, 0.4062, 0.5, 0.375, 0.5, 0.375, 0.5, 0.4062, 0.5, 0.8125, 0.5, 0.7812, 0.5, 0.7812, 0.5, 0.8125, 0.5, 0.375, 0.5, 0.3438, 0.5, 0.3438, 0.5, 0.3438, 0.5, 0.3438, 0.5, 0.375, 0.5, 0.7812, 0.5, 0.75, 0.5, 0.75, 0.5, 0.7812, 0.5, 0.2812, 0.5, 0.25, 0.5, 0.25, 0.5, 0.2813, 0.5, 0.75, 0.5, 0.7188, 0.5, 0.7188, 0.5, 0.75, 0.5, 0.3438, 0.5, 0.3172, 0.5, 0.3125, 0.5, 0.3125, 0.5, 0.3438, 0.5, 0.7188, 0.5, 0.6875, 0.5, 0.6875, 0.5, 0.7188, 0.5, 0.25, 0.5, 0.2188, 0.5, 0.2187, 0.5, 0.25, 0.5, 0.6875, 0.5, 0.6562, 0.5, 0.6562, 0.5, 0.6875, 0.5, 0.2188, 0.5, 0.1875, 0.5, 0.1875, 0.5, 0.2187, 0.5, 0.6562, 0.5, 0.625, 0.5, 0.625, 0.5, 0.6562, 0.5, 0.1875, 0.5, 0.1836, 0.5, 0.1562, 0.5, 0.1562, 0.5, 0.1828, 0.5, 0.1875, 0.5, 0.625, 0.5, 0.5938, 0.5, 0.5938, 0.5, 0.625, 0.5, 0.3125, 0.5, 0.3122, 0.5, 0.3159, 0.5, 0.5938, 0.5, 0.5625, 0.5, 0.5625, 0.5, 0.5938, 0.5, 1.0, 0.5, 0.9688, 0.5, 0.9688, 0.5, 1.0, 0.5, 0.1562, 0.5, 0.125, 0.5, 0.125, 0.5, 0.1562, 0.5, 0.1562, 0.5, 0.1562, 0.5, 0.5625, 0.5, 0.5312, 0.5, 0.5312, 0.5, 0.5625, 0.5, 0.9688, 0.5, 0.9375, 0.5, 0.9375, 0.5, 0.9688, 0.5, 0.125, 0.5, 0.09375, 0.5, 0.09375, 0.5, 0.125, 0.5, 0.5312, 0.5, 0.5, 0.5, 0.5, 0.5, 0.5312, 0.5, 0.9375, 0.5, 0.9062, 0.5, 0.9062, 0.5, 0.9375, 0.5, 0.2188, 0.5, 0.1875, 0.5, 0.1875, 0.5, 0.2188, 0.5, 0.8125, 0.5, 0.7812, 0.5, 0.7812, 0.5, 0.8125, 0.5, 0.375, 0.5, 0.3438, 0.5, 0.3438, 0.5, 0.375, 0.5, 0.7812, 0.5, 0.75, 0.5, 0.75, 0.5, 0.7812, 0.5, 0.3438, 0.5, 0.3125, 0.5, 0.3125, 0.5, 0.3438, 0.5, 0.75, 0.5, 0.7188, 0.5, 0.7188, 0.5, 0.75, 0.5, 0.3125, 0.5, 0.2812, 0.5, 0.2812, 0.5, 0.3125, 0.5, 0.7188, 0.5, 0.6875, 0.5, 0.6875, 0.5, 0.7188, 0.5, 0.2812, 0.5, 0.25, 0.5, 0.25, 0.5, 0.2812, 0.5, 0.6875, 0.5, 0.6562, 0.5, 0.6562, 0.5, 0.6875, 0.5, 0.25, 0.5, 0.2188, 0.5, 0.2188, 0.5, 0.25, 0.5, 0.6562, 0.5, 0.625, 0.5, 0.625, 0.5, 0.6562, 0.5, 0.2188, 0.5, 0.1875, 0.5, 0.1875, 0.5, 0.2188, 0.5, 0.625, 0.5, 0.5938, 0.5, 0.5938, 0.5, 0.625, 0.5, 0.1875, 0.5, 0.1562, 0.5, 0.1562, 0.5, 0.1875, 0.5, 0.5938, 0.5, 0.5625, 0.5, 0.5625, 0.5, 0.5938, 0.5, 1.0, 0.5, 0.9688, 0.5, 0.9688, 0.5, 1.0, 0.5, 0.1562, 0.5, 0.125, 0.5, 0.125, 0.5, 0.1562, 0.5, 0.5625, 0.5, 0.5312, 0.5, 0.5312, 0.5, 0.5625, 0.5, 0.9688, 0.5, 0.9375, 0.5, 0.9375, 0.5, 0.9688, 0.5, 0.125, 0.5, 0.09375, 0.5, 0.09375, 0.5, 0.125, 0.5, 0.5312, 0.5, 0.5, 0.5, 0.5, 0.5, 0.5312, 0.5, 0.9375, 0.5, 0.9062, 0.5, 0.9062, 0.5, 0.9375, 0.5, 0.09375, 0.5, 0.0625, 0.5, 0.0625, 0.5, 0.09375, 0.5, 0.5, 0.5, 0.4688, 0.5, 0.4688, 0.5, 0.5, 0.5, 0.9062, 0.5, 0.875, 0.5, 0.875, 0.5, 0.9062, 0.5, 0.0625, 0.5, 0.03125, 0.5, 0.03125, 0.5, 0.0625, 0.5, 0.4688, 0.5, 0.4375, 0.5, 0.4375, 0.5, 0.4688, 0.5, 0.875, 0.5, 0.8438, 0.5, 0.8438, 0.5, 0.875, 0.5, 0.03125, 0.5, 0.0, 0.5, 0.0, 0.5, 0.03125, 0.5, 0.4375, 0.5, 0.4062, 0.5, 0.4062, 0.5, 0.4375, 0.5, 0.8438, 0.5, 0.8125, 0.5, 0.8125, 0.5, 0.8438, 0.5, 0.25, 0.5, 0.2188, 0.5, 0.2188, 0.5, 0.25, 0.5, 0.25, 0.5, 0.2812, 0.5, 0.2812, 0.5, 0.25, 0.5, 0.2812, 0.5, 0.25, 0.5, 0.25, 0.5, 0.2812, 0.5, 0.2812, 0.5, 0.3125, 0.5, 0.3125, 0.5, 0.2812, 0.5, 0.3125, 0.5, 0.2812, 0.5, 0.2812, 0.5, 0.3125, 0.5, 0.3125, 0.5, 0.3438, 0.5, 0.3438, 0.5, 0.3125, 0.5, 0.3438, 0.5, 0.3125, 0.5, 0.3125, 0.5, 0.3438, 0.5, 0.3438, 0.5, 0.375, 0.5, 0.375, 0.5, 0.3438, 0.5, 0.375, 0.5, 0.3438, 0.5, 0.3438, 0.5, 0.375, 0.5, 0.375, 0.5, 0.4062, 0.5, 0.4062, 0.5, 0.375, 0.5, 0.4062, 0.5, 0.375, 0.5, 0.375, 0.5, 0.4062, 0.5, 0.4062, 0.5, 0.4375, 0.5, 0.4375, 0.5, 0.4062, 0.5, 0.4375, 0.5, 0.4062, 0.5, 0.4062, 0.5, 0.4375, 0.5, 0.4375, 0.5, 0.4688, 0.5, 0.4688, 0.5, 0.4375, 0.5, 0.4688, 0.5, 0.4375, 0.5, 0.4375, 0.5, 0.4688, 0.5, 0.4688, 0.5, 0.5, 0.5, 0.5, 0.5, 0.4688, 0.5, 0.5, 0.5, 0.4688, 0.5, 0.4688, 0.5, 0.5, 0.5, 0.5, 0.5, 0.5312, 0.5, 0.5312, 0.5, 0.5, 0.5, 0.5312, 0.5, 0.5, 0.5, 0.5, 0.5, 0.5312, 0.5, 0.5312, 0.5, 0.5625, 0.5, 0.5625, 0.5, 0.5312, 0.5, 0.5625, 0.5, 0.5312, 0.5, 0.5312, 0.5, 0.5625, 0.5, 0.5625, 0.5, 0.5938, 0.5, 0.5938, 0.5, 0.5625, 0.5, 0.5938, 0.5, 0.5625, 0.5, 0.5625, 0.5, 0.5938, 0.5, 0.5938, 0.5, 0.625, 0.5, 0.625, 0.5, 0.5938, 0.5, 0.625, 0.5, 0.5938, 0.5, 0.5938, 0.5, 0.625, 0.5, 0.625, 0.5, 0.6562, 0.5, 0.6562, 0.5, 0.625, 0.5, 0.6562, 0.5, 0.625, 0.5, 0.625, 0.5, 0.6562, 0.5, 0.6562, 0.5, 0.6875, 0.5, 0.6875, 0.5, 0.6562, 0.5, 0.6875, 0.5, 0.6562, 0.5, 0.6562, 0.5, 0.6875, 0.5, 0.6875, 0.5, 0.7188, 0.5, 0.7188, 0.5, 0.6875, 0.5, 0.7188, 0.5, 0.6875, 0.5, 0.6875, 0.5, 0.7188, 0.5, 0.7188, 0.5, 0.75, 0.5, 0.75, 0.5, 0.7188, 0.5, 0.1875, 0.5, 0.1562, 0.5, 0.1563, 0.5, 0.1846, 0.5, 0.1875, 0.5, 0.3438, 0.5, 0.3164, 0.5, 0.3125, 0.5, 0.3125, 0.5, 0.3172, 0.5, 0.3438, 0.5, 0.3125, 0.5, 0.2812, 0.5, 0.2812, 0.5, 0.3125, 0.5, 0.3438, 0.5, 0.3125, 0.5, 0.3125, 0.5, 0.3154, 0.5, 0.3438, 0.5, 0.2812, 0.5, 0.25, 0.5, 0.25, 0.5, 0.2812, 0.5, 0.2188, 0.5, 0.1875, 0.5, 0.1875, 0.5, 0.2188, 0.5, 0.1875, 0.5, 0.1846, 0.5, 0.1563, 0.5, 0.1562, 0.5, 0.1841, 0.5, 0.1875, 0.5, 0.1875, 0.5, 0.1828, 0.5, 0.1562, 0.5, 0.1562, 0.5, 0.1875, 0.5, 0.2188, 0.5, 0.1875, 0.5, 0.1875, 0.5, 0.2188, 0.5, 0.2187, 0.5, 0.1875, 0.5, 0.1875, 0.5, 0.2188, 0.5, 0.25, 0.5, 0.2188, 0.5, 0.2188, 0.5, 0.25, 0.5, 0.25, 0.5, 0.2187, 0.5, 0.2188, 0.5, 0.25, 0.5, 0.2812, 0.5, 0.25, 0.5, 0.25, 0.5, 0.2812, 0.5, 0.2813, 0.5, 0.25, 0.5, 0.25, 0.5, 0.2812, 0.5, 0.3125, 0.5, 0.2812, 0.5, 0.2812, 0.5, 0.3125, 0.5, 0.3125, 0.5, 0.2813, 0.5, 0.2812, 0.5, 0.3125, 0.5, 0.3438, 0.5, 0.3154, 0.5, 0.3125, 0.5, 0.3125, 0.5, 0.3159, 0.5, 0.3438, 0.5, 0.3125, 0.5, 0.2812, 0.5, 0.2813, 0.5, 0.3125, 0.5, 0.2188, 0.5, 0.1875, 0.5, 0.1875, 0.5, 0.2188, 0.5, 0.1828, 0.5, 0.1875, 0.5, 0.1875, 0.5, 0.1828, 0.5, 0.25, 0.5, 0.2813, 0.5, 0.2813, 0.5, 0.25, 0.5, 0.1875, 0.5, 0.2188, 0.5, 0.2188, 0.5, 0.1875, 0.5, 0.1875, 0.5, 0.1836, 0.5, 0.1836, 0.5, 0.1875, 0.5, 0.2812, 0.5, 0.25, 0.5, 0.25, 0.5, 0.2812, 0.5, 0.2188, 0.5, 0.1875, 0.5, 0.1875, 0.5, 0.2188, 0.5, 0.1846, 0.5, 0.1875, 0.5, 0.1875, 0.5, 0.1846, 0.5, 0.1875, 0.5, 0.2188, 0.5, 0.2188, 0.5, 0.1875, 0.5, 0.2188, 0.5, 0.25, 0.5, 0.25, 0.5, 0.2188, 0.5, 0.1875, 0.5, 0.1841, 0.5, 0.1841, 0.5, 0.1875, 0.5, 0.25, 0.5, 0.2188, 0.5, 0.2188, 0.5, 0.25, 0.5, 0.1836, 0.5, 0.1875, 0.5, 0.1875, 0.5, 0.1836, 0.5, 0.25, 0.5, 0.2812, 0.5, 0.2812, 0.5, 0.25, 0.5, 0.2188, 0.5, 0.25, 0.5, 0.25, 0.5, 0.2188, 0.5, 0.3125, 0.5, 0.3172, 0.5, 0.3172, 0.5, 0.3125, 0.5, 0.25, 0.5, 0.2187, 0.5, 0.2187, 0.5, 0.25, 0.5, 0.25, 0.5, 0.2188, 0.5, 0.2188, 0.5, 0.25, 0.5, 0.1841, 0.5, 0.1875, 0.5, 0.1875, 0.5, 0.1841, 0.5, 0.2188, 0.5, 0.1875, 0.5, 0.1875, 0.5, 0.2188, 0.5, 0.25, 0.5, 0.2812, 0.5, 0.2812, 0.5, 0.25, 0.5, 0.3125, 0.5, 0.3159, 0.5, 0.3159, 0.5, 0.3125, 0.5, 0.3172, 0.5, 0.3125, 0.5, 0.3125, 0.5, 0.3172, 0.5, 0.2187, 0.5, 0.25, 0.5, 0.25, 0.5, 0.2187, 0.5, 0.3438, 0.5, 0.3159, 0.5, 0.3125, 0.5, 0.3125, 0.5, 0.3164, 0.5, 0.3438, 0.5, 0.1875, 0.5, 0.1872, 0.5, 0.1841, 0.5, 0.1875, 0.5, 0.1872, 0.5, 0.1846, 0.5, 0.3125, 0.5, 0.3122, 0.5, 0.3154, 0.5, 0.3125, 0.5, 0.3121, 0.5, 0.3164, 0.5, 0.3125, 0.5, 0.312, 0.5, 0.3172, 0.5, 0.1875, 0.5, 0.187, 0.5, 0.1836, 0.5, 0.1875, 0.5, 0.1869, 0.5, 0.1828, 0.5, 0.3125, 0.5, 0.2812, 0.5, 0.2812, 0.5, 0.3125, 0.5, 0.2812, 0.5, 0.25, 0.5, 0.25, 0.5, 0.2812, 0.5, 0.25, 0.5, 0.2188, 0.5, 0.2188, 0.5, 0.25, 0.5, 0.2188, 0.5, 0.1875, 0.5, 0.1875, 0.5, 0.2188, 0.5, 0.25, 0.5, 0.2812, 0.5, 0.2812, 0.5, 0.25, 0.5, 0.2812, 0.5, 0.3125, 0.5, 0.3125, 0.5, 0.2812, 0.5, 0.1875, 0.5, 0.2188, 0.5, 0.2188, 0.5, 0.1875, 0.5, 0.2188, 0.5, 0.25, 0.5, 0.25, 0.5, 0.2188, 0.5, 0.1875, 0.5, 0.2188, 0.5, 0.2188, 0.5, 0.1875, 0.5, 0.1875, 0.5, 0.2187, 0.5, 0.2187, 0.5, 0.1875, 0.5, 0.2188, 0.5, 0.25, 0.5, 0.25, 0.5, 0.2188, 0.5, 0.2187, 0.5, 0.25, 0.5, 0.25, 0.5, 0.2187, 0.5, 0.25, 0.5, 0.2812, 0.5, 0.2812, 0.5, 0.25, 0.5, 0.25, 0.5, 0.2813, 0.5, 0.2813, 0.5, 0.25, 0.5, 0.2812, 0.5, 0.3125, 0.5, 0.3125, 0.5, 0.2812, 0.5, 0.2813, 0.5, 0.3125, 0.5, 0.3125, 0.5, 0.2813, 0.5, 0.1875, 0.5, 0.1846, 0.5, 0.1846, 0.5, 0.1875, 0.5, 0.1875, 0.5, 0.2187, 0.5, 0.2187, 0.5, 0.1875, 0.5, 0.3154, 0.5, 0.3125, 0.5, 0.3125, 0.5, 0.3154, 0.5, 0.25, 0.5, 0.2812, 0.5, 0.2812, 0.5, 0.25, 0.5, 0.2813, 0.5, 0.25, 0.5, 0.25, 0.5, 0.2813, 0.5, 0.1875, 0.5, 0.1828, 0.5, 0.1828, 0.5, 0.1875, 0.5, 0.2812, 0.5, 0.3125, 0.5, 0.3125, 0.5, 0.2812, 0.5, 0.3125, 0.5, 0.2812, 0.5, 0.2812, 0.5, 0.3125, 0.5, 0.2187, 0.5, 0.1875, 0.5, 0.1875, 0.5, 0.2187, 0.5, 0.3125, 0.5, 0.3154, 0.5, 0.3154, 0.5, 0.3125, 0.5, 0.2812, 0.5, 0.25, 0.5, 0.25, 0.5, 0.2812, 0.5, 0.3125, 0.5, 0.2812, 0.5, 0.2812, 0.5, 0.3125, 0.5, 0.2188, 0.5, 0.25, 0.5, 0.25, 0.5, 0.2188, 0.5, 0.3164, 0.5, 0.3125, 0.5, 0.3125, 0.5, 0.3164, 0.5, 0.2812, 0.5, 0.3125, 0.5, 0.3125, 0.5, 0.2812, 0.5, 0.2813, 0.5, 0.3125, 0.5, 0.3125, 0.5, 0.2813, 0.5, 0.2812, 0.5, 0.3125, 0.5, 0.3125, 0.5, 0.2812, 0.5, 0.3125, 0.5, 0.2812, 0.5, 0.2812, 0.5, 0.3125, 0.5, 0.3125, 0.5, 0.2813, 0.5, 0.2813, 0.5, 0.3125, 0.5, 0.3159, 0.5, 0.3125, 0.5, 0.3125, 0.5, 0.3159, 0.5, 0.2812, 0.5, 0.25, 0.5, 0.25, 0.5, 0.2812, 0.5, 0.25, 0.5, 0.2188, 0.5, 0.2188, 0.5, 0.25, 0.5, 0.3125, 0.5, 0.3164, 0.5, 0.3164, 0.5, 0.3125, 0.5, 0.1875, 0.5, 0.2188, 0.5, 0.2188, 0.5, 0.1875, 0.5, 0.75, 0.5, 0.7188, 0.5, 0.7188, 0.5, 0.75, 0.5, 0.75, 0.49, 0.7968, 0.4854, 0.8418, 0.4717, 0.8833, 0.4496, 0.9197, 0.4197, 0.9496, 0.3833, 0.9717, 0.3418, 0.9854, 0.2968, 0.99, 0.25, 0.9854, 0.2032, 0.9717, 0.1582, 0.9496, 0.1167, 0.9197, 0.08029, 0.8833, 0.05045, 0.8418, 0.02827, 0.7968, 0.01461, 0.75, 0.01, 0.7032, 0.01461, 0.6582, 0.02827, 0.6167, 0.05045, 0.5803, 0.08029, 0.5504, 0.1167, 0.5283, 0.1582, 0.5146, 0.2032, 0.51, 0.25, 0.5146, 0.2968, 0.5283, 0.3418, 0.5504, 0.3833, 0.5803, 0.4197, 0.6167, 0.4496, 0.6582, 0.4717, 0.7032, 0.4854, 0.3125, 0.5, 0.2812, 0.5, 0.2812, 0.5, 0.3125, 0.5, 0.7188, 0.5, 0.6875, 0.5, 0.6875, 0.5, 0.7188, 0.5, 0.2812, 0.5, 0.25, 0.5, 0.25, 0.5, 0.2812, 0.5, 0.6875, 0.5, 0.6562, 0.5, 0.6562, 0.5, 0.6875, 0.5, 0.25, 0.5, 0.2188, 0.5, 0.2188, 0.5, 0.25, 0.5, 0.6562, 0.5, 0.625, 0.5, 0.625, 0.5, 0.6562, 0.5, 0.2188, 0.5, 0.1875, 0.5, 0.1875, 0.5, 0.2188, 0.5, 0.625, 0.5, 0.5938, 0.5, 0.5938, 0.5, 0.625, 0.5, 0.1875, 0.5, 0.1562, 0.5, 0.1562, 0.5, 0.1875, 0.5, 0.5938, 0.5, 0.5625, 0.5, 0.5625, 0.5, 0.5938, 0.5, 1.0, 0.5, 0.9688, 0.5, 0.9688, 0.5, 1.0, 0.5, 0.1562, 0.5, 0.125, 0.5, 0.125, 0.5, 0.1562, 0.5, 0.5625, 0.5, 0.5312, 0.5, 0.5312, 0.5, 0.5625, 0.5, 0.9688, 0.5, 0.9375, 0.5, 0.9375, 0.5, 0.9688, 0.5, 0.125, 0.5, 0.09375, 0.5, 0.09375, 0.5, 0.125, 0.5, 0.5312, 0.5, 0.5, 0.5, 0.5, 0.5, 0.5312, 0.5, 0.9375, 0.5, 0.9062, 0.5, 0.9062, 0.5, 0.9375, 0.5, 0.09375, 0.5, 0.0625, 0.5, 0.0625, 0.5, 0.09375, 0.5, 0.5, 0.5, 0.4688, 0.5, 0.4688, 0.5, 0.5, 0.5, 0.9062, 0.5, 0.875, 0.5, 0.875, 0.5, 0.9062, 0.5, 0.0625, 0.5, 0.03125, 0.5, 0.03125, 0.5, 0.0625, 0.5, 0.4688, 0.5, 0.4375, 0.5, 0.4375, 0.5, 0.4688, 0.5, 0.875, 0.5, 0.8438, 0.5, 0.8438, 0.5, 0.875, 0.5, 0.03125, 0.5, 0.0, 0.5, 0.0, 0.5, 0.03125, 0.5, 0.4375, 0.5, 0.4062, 0.5, 0.4062, 0.5, 0.4375, 0.5, 0.8438, 0.5, 0.8125, 0.5, 0.8125, 0.5, 0.8438, 0.5, 0.4062, 0.5, 0.375, 0.5, 0.375, 0.5, 0.4062, 0.5, 0.8125, 0.5, 0.7812, 0.5, 0.7812, 0.5, 0.8125, 0.5, 0.375, 0.5, 0.3438, 0.5, 0.3438, 0.5, 0.375, 0.5, 0.7812, 0.5, 0.75, 0.5, 0.75, 0.5, 0.7812, 0.5, 0.3438, 0.5, 0.3125, 0.5, 0.3125, 0.5, 0.3438, 0.5, 0.6562, 0.5, 0.625, 0.5, 0.625, 0.5, 0.6562, 0.5, 0.25, 0.5, 0.2188, 0.5, 0.2188, 0.5, 0.25, 0.5, 0.6875, 0.5, 0.6562, 0.5, 0.6562, 0.5, 0.6875, 0.5, 0.2812, 0.5, 0.25, 0.5, 0.25, 0.5, 0.2812, 0.5, 0.7188, 0.5, 0.6875, 0.5, 0.6875, 0.5, 0.7188, 0.5, 0.3125, 0.5, 0.2812, 0.5, 0.2812, 0.5, 0.3125, 0.5, 0.75, 0.5, 0.7188, 0.5, 0.7188, 0.5, 0.75, 0.5, 0.3438, 0.5, 0.3125, 0.5, 0.3125, 0.5, 0.3438, 0.5, 0.7812, 0.5, 0.75, 0.5, 0.75, 0.5, 0.7812, 0.5, 0.375, 0.5, 0.3438, 0.5, 0.3438, 0.5, 0.375, 0.5, 0.8125, 0.5, 0.7812, 0.5, 0.7812, 0.5, 0.8125, 0.5, 0.4062, 0.5, 0.375, 0.5, 0.375, 0.5, 0.4062, 0.5, 0.8438, 0.5, 0.8125, 0.5, 0.8125, 0.5, 0.8438, 0.5, 0.4375, 0.5, 0.4062, 0.5, 0.4062, 0.5, 0.4375, 0.5, 0.03125, 0.5, 0.0, 0.5, 0.0, 0.5, 0.03125, 0.5, 0.875, 0.5, 0.8438, 0.5, 0.8438, 0.5, 0.875, 0.5, 0.4688, 0.5, 0.4375, 0.5, 0.4375, 0.5, 0.4688, 0.5, 0.0625, 0.5, 0.03125, 0.5, 0.03125, 0.5, 0.0625, 0.5, 0.9062, 0.5, 0.875, 0.5, 0.875, 0.5, 0.9062, 0.5, 0.5, 0.5, 0.4688, 0.5, 0.4688, 0.5, 0.5, 0.5, 0.09375, 0.5, 0.0625, 0.5, 0.0625, 0.5, 0.09375, 0.5, 0.9375, 0.5, 0.9062, 0.5, 0.9062, 0.5, 0.9375, 0.5, 0.5312, 0.5, 0.5, 0.5, 0.5, 0.5, 0.5312, 0.5, 0.125, 0.5, 0.09375, 0.5, 0.09375, 0.5, 0.125, 0.5, 0.9688, 0.5, 0.9375, 0.5, 0.9375, 0.5, 0.9688, 0.5, 0.5625, 0.5, 0.5312, 0.5, 0.5312, 0.5, 0.5625, 0.5, 0.1562, 0.5, 0.125, 0.5, 0.125, 0.5, 0.1562, 0.5, 1.0, 0.5, 0.9688, 0.5, 0.9688, 0.5, 1.0, 0.5, 0.5938, 0.5, 0.5625, 0.5, 0.5625, 0.5, 0.5938, 0.5, 0.1875, 0.5, 0.1562, 0.5, 0.1562, 0.5, 0.1875, 0.5, 0.625, 0.5, 0.5938, 0.5, 0.5938, 0.5, 0.625, 0.5, 0.2188, 0.5, 0.25, 0.5, 0.25, 0.5, 0.2188, 0.5, 0.2188, 0.5, 0.1875, 0.5, 0.1875, 0.5, 0.2188, 0.5, 0.1875, 0.5, 0.2188, 0.5, 0.2188, 0.5, 0.1875, 0.5, 0.1875, 0.5, 0.1562, 0.5, 0.1562, 0.5, 0.1875, 0.5, 1.0, 0.5, 0.9688, 0.5, 0.9688, 0.5, 1.0, 0.5, 0.1562, 0.5, 0.1875, 0.5, 0.1875, 0.5, 0.1562, 0.5, 0.9688, 0.5, 1.0, 0.5, 1.0, 0.5, 0.9688, 0.5, 0.1562, 0.5, 0.125, 0.5, 0.125, 0.5, 0.1562, 0.5, 0.9688, 0.5, 0.9375, 0.5, 0.9375, 0.5, 0.9688, 0.5, 0.125, 0.5, 0.1562, 0.5, 0.1562, 0.5, 0.125, 0.5, 0.9375, 0.5, 0.9688, 0.5, 0.9688, 0.5, 0.9375, 0.5, 0.125, 0.5, 0.09375, 0.5, 0.09375, 0.5, 0.125, 0.5, 0.9375, 0.5, 0.9062, 0.5, 0.9062, 0.5, 0.9375, 0.5, 0.09375, 0.5, 0.125, 0.5, 0.125, 0.5, 0.09375, 0.5, 0.9062, 0.5, 0.9375, 0.5, 0.9375, 0.5, 0.9062, 0.5, 0.09375, 0.5, 0.0625, 0.5, 0.0625, 0.5, 0.09375, 0.5, 0.9062, 0.5, 0.875, 0.5, 0.875, 0.5, 0.9062, 0.5, 0.0625, 0.5, 0.09375, 0.5, 0.09375, 0.5, 0.0625, 0.5, 0.875, 0.5, 0.9062, 0.5, 0.9062, 0.5, 0.875, 0.5, 0.0625, 0.5, 0.03125, 0.5, 0.03125, 0.5, 0.0625, 0.5, 0.875, 0.5, 0.8438, 0.5, 0.8438, 0.5, 0.875, 0.5, 0.03125, 0.5, 0.0625, 0.5, 0.0625, 0.5, 0.03125, 0.5, 0.8438, 0.5, 0.875, 0.5, 0.875, 0.5, 0.8438, 0.5, 0.03125, 0.5, 0.0, 0.5, 0.0, 0.5, 0.03125, 0.5, 0.8438, 0.5, 0.8125, 0.5, 0.8125, 0.5, 0.8438, 0.5, 0.0, 0.5, 0.03125, 0.5, 0.03125, 0.5, 0.0, 0.5, 0.8125, 0.5, 0.8438, 0.5, 0.8438, 0.5, 0.8125, 0.5, 0.8125, 0.5, 0.7812, 0.5, 0.7812, 0.5, 0.8125, 0.5, 0.7812, 0.5, 0.8125, 0.5, 0.8125, 0.5, 0.7812, 0.5, 0.7812, 0.5, 0.75, 0.5, 0.75, 0.5, 0.7812, 0.5, 0.75, 0.5, 0.7812, 0.5, 0.7812, 0.5, 0.75, 0.5, 0.75, 0.5, 0.7188, 0.5, 0.7188, 0.5, 0.75, 0.5])
me_cylinder.update()
me_cylinder_001 = bpy.data.meshes.new('Cylinder.001')
me_cylinder_001.from_pydata([(0.0, 1.0, -1.0), (0.0, 1.0, 1.0), (0.3827, 0.9239, -1.0), (0.3827, 0.9239, 1.0), (0.7071, 0.7071, -1.0), (0.7071, 0.7071, 1.0), (0.9239, 0.3827, -1.0), (0.9239, 0.3827, 1.0), (1.0, 0.0, -1.0), (1.0, 0.0, 1.0), (0.9239, -0.3827, -1.0), (0.9239, -0.3827, 1.0), (0.7071, -0.7071, -1.0), (0.7071, -0.7071, 1.0), (0.3827, -0.9239, -1.0), (0.3827, -0.9239, 1.0), (0.0, -1.0, -1.0), (0.0, -1.0, 1.0), (-0.3827, -0.9239, -1.0), (-0.3827, -0.9239, 1.0), (-0.7071, -0.7071, -1.0), (-0.7071, -0.7071, 1.0), (-0.9239, -0.3827, -1.0), (-0.9239, -0.3827, 1.0), (-1.0, 0.0, -1.0), (-1.0, 0.0, 1.0), (-0.9239, 0.3827, -1.0), (-0.9239, 0.3827, 1.0), (-0.7071, 0.7071, -1.0), (-0.7071, 0.7071, 1.0), (-0.3827, 0.9239, -1.0), (-0.3827, 0.9239, 1.0)], [], [(0, 1, 3, 2), (2, 3, 5, 4), (4, 5, 7, 6), (6, 7, 9, 8), (8, 9, 11, 10), (10, 11, 13, 12), (12, 13, 15, 14), (14, 15, 17, 16), (16, 17, 19, 18), (18, 19, 21, 20), (20, 21, 23, 22), (22, 23, 25, 24), (24, 25, 27, 26), (26, 27, 29, 28), (3, 1, 31, 29, 27, 25, 23, 21, 19, 17, 15, 13, 11, 9, 7, 5), (28, 29, 31, 30), (30, 31, 1, 0), (0, 2, 4, 6, 8, 10, 12, 14, 16, 18, 20, 22, 24, 26, 28, 30)])
me_cylinder_001.polygons.foreach_set('use_smooth', [True] * 18)
_uv = me_cylinder_001.uv_layers.new(name='UVMap')
_uv.uv.foreach_set('vector', [1.0, 0.5, 1.0, 1.0, 0.9375, 1.0, 0.9375, 0.5, 0.9375, 0.5, 0.9375, 1.0, 0.875, 1.0, 0.875, 0.5, 0.875, 0.5, 0.875, 1.0, 0.8125, 1.0, 0.8125, 0.5, 0.8125, 0.5, 0.8125, 1.0, 0.75, 1.0, 0.75, 0.5, 0.75, 0.5, 0.75, 1.0, 0.6875, 1.0, 0.6875, 0.5, 0.6875, 0.5, 0.6875, 1.0, 0.625, 1.0, 0.625, 0.5, 0.625, 0.5, 0.625, 1.0, 0.5625, 1.0, 0.5625, 0.5, 0.5625, 0.5, 0.5625, 1.0, 0.5, 1.0, 0.5, 0.5, 0.5, 0.5, 0.5, 1.0, 0.4375, 1.0, 0.4375, 0.5, 0.4375, 0.5, 0.4375, 1.0, 0.375, 1.0, 0.375, 0.5, 0.375, 0.5, 0.375, 1.0, 0.3125, 1.0, 0.3125, 0.5, 0.3125, 0.5, 0.3125, 1.0, 0.25, 1.0, 0.25, 0.5, 0.25, 0.5, 0.25, 1.0, 0.1875, 1.0, 0.1875, 0.5, 0.1875, 0.5, 0.1875, 1.0, 0.125, 1.0, 0.125, 0.5, 0.3418, 0.4717, 0.25, 0.49, 0.1582, 0.4717, 0.08029, 0.4197, 0.02827, 0.3418, 0.01, 0.25, 0.02827, 0.1582, 0.08029, 0.08029, 0.1582, 0.02827, 0.25, 0.01, 0.3418, 0.02827, 0.4197, 0.08029, 0.4717, 0.1582, 0.49, 0.25, 0.4717, 0.3418, 0.4197, 0.4197, 0.125, 0.5, 0.125, 1.0, 0.0625, 1.0, 0.0625, 0.5, 0.0625, 0.5, 0.0625, 1.0, 0.0, 1.0, 0.0, 0.5, 0.75, 0.49, 0.8418, 0.4717, 0.9197, 0.4197, 0.9717, 0.3418, 0.99, 0.25, 0.9717, 0.1582, 0.9197, 0.08029, 0.8418, 0.02827, 0.75, 0.01, 0.6582, 0.02827, 0.5803, 0.08029, 0.5283, 0.1582, 0.51, 0.25, 0.5283, 0.3418, 0.5803, 0.4197, 0.6582, 0.4717])
me_cylinder_001.materials.append(mat_red)
me_cylinder_001.update()

# ---- objects
ob_cylinder = bpy.data.objects.new('Cylinder', me_cylinder)
ob_cylinder_001 = bpy.data.objects.new('Cylinder.001', me_cylinder_001)

# ---- transforms, parenting, visibility, modifiers, constraints
ob_cylinder.location = (0.0, 0.0, 0.0)
_m = ob_cylinder.modifiers.new('Auto Smooth', 'NODES')
_m.node_group = ng_auto_smooth
_gi = [s.identifier for s in ng_auto_smooth.interface.items_tree if s.item_type == 'SOCKET' and s.in_out == 'INPUT']
_m[_gi[1]] = 0.5236  # Angle
ob_cylinder_001.location = (0.2317, -2.484e-09, -0.1894)
ob_cylinder_001.scale = (0.01675, 0.01675, 0.008352)
_m = ob_cylinder_001.modifiers.new('Auto Smooth', 'NODES')
_m.node_group = ng_auto_smooth
_gi = [s.identifier for s in ng_auto_smooth.interface.items_tree if s.item_type == 'SOCKET' and s.in_out == 'INPUT']
_m[_gi[1]] = 0.5236  # Angle

# ---- collection membership
col_collection.objects.link(ob_cylinder)
col_collection.objects.link(ob_cylinder_001)

# ---- scene / render settings (as saved in the file)
scene.frame_start = 1; scene.frame_end = 250; scene.frame_set(1)
scene.render.engine = 'BLENDER_EEVEE_NEXT'
scene.cycles.sampling_pattern = 'TABULATED_SOBOL'
scene.view_settings.view_transform = 'Filmic'
bpy.context.view_layer.update()

# ---- added for rendering (the .blend has no active camera): camera
cam_auto = bpy.data.cameras.new('AutoCamera')
cam_auto.lens = 50.0
cam_auto.sensor_width = 36.0
cam_auto.clip_end = 1000.0
ob_auto_camera = bpy.data.objects.new('AutoCamera', cam_auto)
scene.collection.objects.link(ob_auto_camera)
ob_auto_camera.location = (1.03195, -1.23834, 0.718852)
ob_auto_camera.rotation_euler = (1.09748, -7.21219e-08, 0.694738)
scene.camera = ob_auto_camera
bpy.context.view_layer.update()
